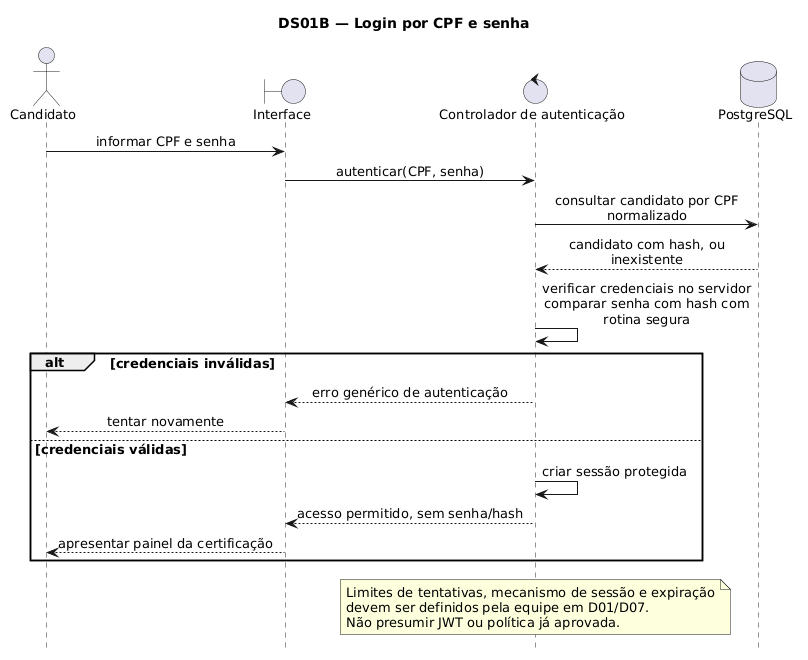

The diagram above was rendered by PlantUML. Its source (embedded in the PNG):
@startuml
hide footbox
skinparam shadowing false
skinparam defaultFontName DejaVu Sans
skinparam defaultFontSize 13
skinparam sequenceMessageAlign center
skinparam maxMessageSize 230
title DS01B — Login por CPF e senha
actor Candidato as C
boundary "Interface" as UI
control "Controlador de autenticação" as API
database PostgreSQL as DB
C -> UI: informar CPF e senha
UI -> API: autenticar(CPF, senha)
API -> DB: consultar candidato por CPF normalizado
DB --> API: candidato com hash, ou inexistente
API -> API: verificar credenciais no servidor\ncomparar senha com hash com rotina segura
alt credenciais inválidas
 API --> UI: erro genérico de autenticação
 UI --> C: tentar novamente
else credenciais válidas
 API -> API: criar sessão protegida
 API --> UI: acesso permitido, sem senha/hash
 UI --> C: apresentar painel da certificação
end
note over API
Limites de tentativas, mecanismo de sessão e expiração
devem ser definidos pela equipe em D01/D07.
Não presumir JWT ou política já aprovada.
end note
@enduml